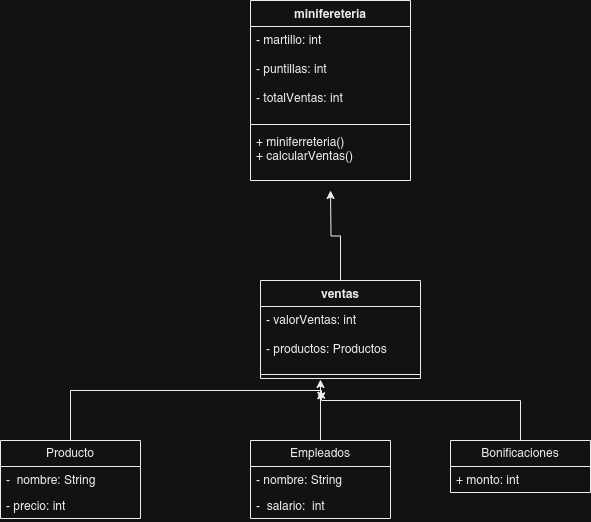

The diagram above was exported from draw.io. Its source (the exported page's mxGraphModel, read from the mxfile embedded in the PNG):
<mxGraphModel dx="880" dy="455" grid="1" gridSize="10" guides="1" tooltips="1" connect="1" arrows="1" fold="1" page="1" pageScale="1" pageWidth="827" pageHeight="1169" math="0" shadow="0">
  <root>
    <mxCell id="0" />
    <mxCell id="1" parent="0" />
    <mxCell id="t4GQuN9J-BSk-l_onQIt-1" value="minifereteria" style="swimlane;fontStyle=1;align=center;verticalAlign=top;childLayout=stackLayout;horizontal=1;startSize=26;horizontalStack=0;resizeParent=1;resizeParentMax=0;resizeLast=0;collapsible=1;marginBottom=0;whiteSpace=wrap;html=1;" vertex="1" parent="1">
      <mxGeometry x="320" y="120" width="160" height="180" as="geometry" />
    </mxCell>
    <mxCell id="t4GQuN9J-BSk-l_onQIt-2" value="- martillo: int&lt;br&gt;&lt;br&gt;- puntillas: int&lt;br&gt;&lt;br&gt;- totalVentas: int" style="text;strokeColor=none;fillColor=none;align=left;verticalAlign=top;spacingLeft=4;spacingRight=4;overflow=hidden;rotatable=0;points=[[0,0.5],[1,0.5]];portConstraint=eastwest;whiteSpace=wrap;html=1;" vertex="1" parent="t4GQuN9J-BSk-l_onQIt-1">
      <mxGeometry y="26" width="160" height="94" as="geometry" />
    </mxCell>
    <mxCell id="t4GQuN9J-BSk-l_onQIt-3" value="" style="line;strokeWidth=1;fillColor=none;align=left;verticalAlign=middle;spacingTop=-1;spacingLeft=3;spacingRight=3;rotatable=0;labelPosition=right;points=[];portConstraint=eastwest;strokeColor=inherit;" vertex="1" parent="t4GQuN9J-BSk-l_onQIt-1">
      <mxGeometry y="120" width="160" height="8" as="geometry" />
    </mxCell>
    <mxCell id="t4GQuN9J-BSk-l_onQIt-4" value="+ miniferreteria()&lt;br&gt;+ calcularVentas()" style="text;strokeColor=none;fillColor=none;align=left;verticalAlign=top;spacingLeft=4;spacingRight=4;overflow=hidden;rotatable=0;points=[[0,0.5],[1,0.5]];portConstraint=eastwest;whiteSpace=wrap;html=1;" vertex="1" parent="t4GQuN9J-BSk-l_onQIt-1">
      <mxGeometry y="128" width="160" height="52" as="geometry" />
    </mxCell>
    <mxCell id="t4GQuN9J-BSk-l_onQIt-32" style="edgeStyle=orthogonalEdgeStyle;rounded=0;orthogonalLoop=1;jettySize=auto;html=1;" edge="1" parent="1" source="t4GQuN9J-BSk-l_onQIt-6">
      <mxGeometry relative="1" as="geometry">
        <mxPoint x="400" y="310" as="targetPoint" />
      </mxGeometry>
    </mxCell>
    <mxCell id="t4GQuN9J-BSk-l_onQIt-6" value="ventas" style="swimlane;fontStyle=1;align=center;verticalAlign=top;childLayout=stackLayout;horizontal=1;startSize=26;horizontalStack=0;resizeParent=1;resizeParentMax=0;resizeLast=0;collapsible=1;marginBottom=0;whiteSpace=wrap;html=1;" vertex="1" parent="1">
      <mxGeometry x="330" y="400" width="160" height="98" as="geometry" />
    </mxCell>
    <mxCell id="t4GQuN9J-BSk-l_onQIt-7" value="- valorVentas: int&lt;br&gt;&lt;br&gt;- productos: Productos" style="text;strokeColor=none;fillColor=none;align=left;verticalAlign=top;spacingLeft=4;spacingRight=4;overflow=hidden;rotatable=0;points=[[0,0.5],[1,0.5]];portConstraint=eastwest;whiteSpace=wrap;html=1;" vertex="1" parent="t4GQuN9J-BSk-l_onQIt-6">
      <mxGeometry y="26" width="160" height="64" as="geometry" />
    </mxCell>
    <mxCell id="t4GQuN9J-BSk-l_onQIt-8" value="" style="line;strokeWidth=1;fillColor=none;align=left;verticalAlign=middle;spacingTop=-1;spacingLeft=3;spacingRight=3;rotatable=0;labelPosition=right;points=[];portConstraint=eastwest;strokeColor=inherit;" vertex="1" parent="t4GQuN9J-BSk-l_onQIt-6">
      <mxGeometry y="90" width="160" height="8" as="geometry" />
    </mxCell>
    <mxCell id="t4GQuN9J-BSk-l_onQIt-30" style="edgeStyle=orthogonalEdgeStyle;rounded=0;orthogonalLoop=1;jettySize=auto;html=1;entryX=0.375;entryY=1.125;entryDx=0;entryDy=0;entryPerimeter=0;" edge="1" parent="1" source="t4GQuN9J-BSk-l_onQIt-16" target="t4GQuN9J-BSk-l_onQIt-8">
      <mxGeometry relative="1" as="geometry" />
    </mxCell>
    <mxCell id="t4GQuN9J-BSk-l_onQIt-16" value="Empleados" style="swimlane;fontStyle=0;childLayout=stackLayout;horizontal=1;startSize=26;fillColor=none;horizontalStack=0;resizeParent=1;resizeParentMax=0;resizeLast=0;collapsible=1;marginBottom=0;whiteSpace=wrap;html=1;" vertex="1" parent="1">
      <mxGeometry x="320" y="560" width="140" height="78" as="geometry" />
    </mxCell>
    <mxCell id="t4GQuN9J-BSk-l_onQIt-17" value="- nombre: String" style="text;strokeColor=none;fillColor=none;align=left;verticalAlign=top;spacingLeft=4;spacingRight=4;overflow=hidden;rotatable=0;points=[[0,0.5],[1,0.5]];portConstraint=eastwest;whiteSpace=wrap;html=1;" vertex="1" parent="t4GQuN9J-BSk-l_onQIt-16">
      <mxGeometry y="26" width="140" height="26" as="geometry" />
    </mxCell>
    <mxCell id="t4GQuN9J-BSk-l_onQIt-18" value="-&amp;nbsp; salario:&amp;nbsp; int" style="text;strokeColor=none;fillColor=none;align=left;verticalAlign=top;spacingLeft=4;spacingRight=4;overflow=hidden;rotatable=0;points=[[0,0.5],[1,0.5]];portConstraint=eastwest;whiteSpace=wrap;html=1;" vertex="1" parent="t4GQuN9J-BSk-l_onQIt-16">
      <mxGeometry y="52" width="140" height="26" as="geometry" />
    </mxCell>
    <mxCell id="t4GQuN9J-BSk-l_onQIt-31" style="edgeStyle=orthogonalEdgeStyle;rounded=0;orthogonalLoop=1;jettySize=auto;html=1;" edge="1" parent="1" source="t4GQuN9J-BSk-l_onQIt-20">
      <mxGeometry relative="1" as="geometry">
        <mxPoint x="390" y="510" as="targetPoint" />
        <Array as="points">
          <mxPoint x="590" y="520" />
          <mxPoint x="391" y="520" />
        </Array>
      </mxGeometry>
    </mxCell>
    <mxCell id="t4GQuN9J-BSk-l_onQIt-20" value="Bonificaciones" style="swimlane;fontStyle=0;childLayout=stackLayout;horizontal=1;startSize=26;fillColor=none;horizontalStack=0;resizeParent=1;resizeParentMax=0;resizeLast=0;collapsible=1;marginBottom=0;whiteSpace=wrap;html=1;" vertex="1" parent="1">
      <mxGeometry x="520" y="560" width="140" height="52" as="geometry" />
    </mxCell>
    <mxCell id="t4GQuN9J-BSk-l_onQIt-21" value="+ monto: int" style="text;strokeColor=none;fillColor=none;align=left;verticalAlign=top;spacingLeft=4;spacingRight=4;overflow=hidden;rotatable=0;points=[[0,0.5],[1,0.5]];portConstraint=eastwest;whiteSpace=wrap;html=1;" vertex="1" parent="t4GQuN9J-BSk-l_onQIt-20">
      <mxGeometry y="26" width="140" height="26" as="geometry" />
    </mxCell>
    <mxCell id="t4GQuN9J-BSk-l_onQIt-29" style="edgeStyle=orthogonalEdgeStyle;rounded=0;orthogonalLoop=1;jettySize=auto;html=1;" edge="1" parent="1" source="t4GQuN9J-BSk-l_onQIt-24">
      <mxGeometry relative="1" as="geometry">
        <mxPoint x="390" y="520" as="targetPoint" />
        <Array as="points">
          <mxPoint x="140" y="510" />
          <mxPoint x="391" y="510" />
        </Array>
      </mxGeometry>
    </mxCell>
    <mxCell id="t4GQuN9J-BSk-l_onQIt-24" value="Producto" style="swimlane;fontStyle=0;childLayout=stackLayout;horizontal=1;startSize=26;fillColor=none;horizontalStack=0;resizeParent=1;resizeParentMax=0;resizeLast=0;collapsible=1;marginBottom=0;whiteSpace=wrap;html=1;" vertex="1" parent="1">
      <mxGeometry x="70" y="560" width="140" height="78" as="geometry" />
    </mxCell>
    <mxCell id="t4GQuN9J-BSk-l_onQIt-25" value="-&amp;nbsp; nombre: String" style="text;strokeColor=none;fillColor=none;align=left;verticalAlign=top;spacingLeft=4;spacingRight=4;overflow=hidden;rotatable=0;points=[[0,0.5],[1,0.5]];portConstraint=eastwest;whiteSpace=wrap;html=1;" vertex="1" parent="t4GQuN9J-BSk-l_onQIt-24">
      <mxGeometry y="26" width="140" height="26" as="geometry" />
    </mxCell>
    <mxCell id="t4GQuN9J-BSk-l_onQIt-26" value="- precio: int" style="text;strokeColor=none;fillColor=none;align=left;verticalAlign=top;spacingLeft=4;spacingRight=4;overflow=hidden;rotatable=0;points=[[0,0.5],[1,0.5]];portConstraint=eastwest;whiteSpace=wrap;html=1;" vertex="1" parent="t4GQuN9J-BSk-l_onQIt-24">
      <mxGeometry y="52" width="140" height="26" as="geometry" />
    </mxCell>
  </root>
</mxGraphModel>